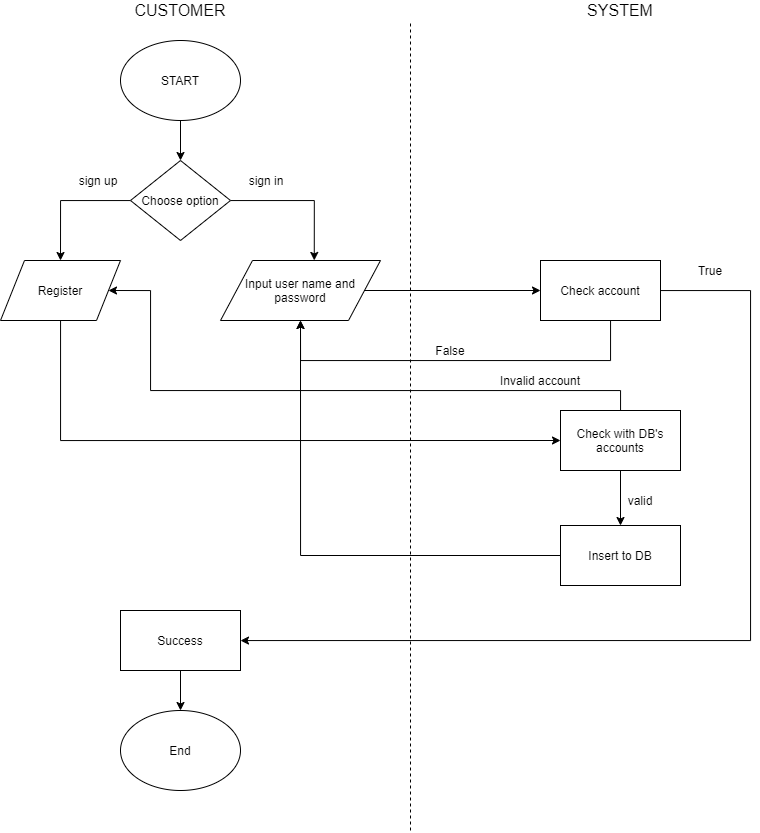

The diagram above was exported from draw.io. Its source (the exported page's mxGraphModel, read from the mxfile embedded in the PNG):
<mxGraphModel dx="871" dy="493" grid="1" gridSize="10" guides="1" tooltips="1" connect="1" arrows="1" fold="1" page="1" pageScale="1" pageWidth="827" pageHeight="1169" math="0" shadow="0">
  <root>
    <mxCell id="0" />
    <mxCell id="1" parent="0" />
    <mxCell id="A5ObYKqj6IinEaPEiYbo-33" value="" style="edgeStyle=orthogonalEdgeStyle;rounded=0;orthogonalLoop=1;jettySize=auto;html=1;" parent="1" edge="1">
      <mxGeometry relative="1" as="geometry">
        <mxPoint x="410" y="460" as="sourcePoint" />
      </mxGeometry>
    </mxCell>
    <mxCell id="HLed8tYn-idCBdc7Js5Q-1" value="" style="endArrow=none;dashed=1;html=1;fontSize=12;" edge="1" parent="1">
      <mxGeometry width="50" height="50" relative="1" as="geometry">
        <mxPoint x="440" y="890" as="sourcePoint" />
        <mxPoint x="440" y="80" as="targetPoint" />
      </mxGeometry>
    </mxCell>
    <mxCell id="HLed8tYn-idCBdc7Js5Q-2" value="CUSTOMER" style="text;html=1;strokeColor=none;fillColor=none;align=center;verticalAlign=middle;whiteSpace=wrap;rounded=0;fontSize=16;" vertex="1" parent="1">
      <mxGeometry x="190" y="60" width="40" height="20" as="geometry" />
    </mxCell>
    <mxCell id="HLed8tYn-idCBdc7Js5Q-3" value="SYSTEM" style="text;html=1;strokeColor=none;fillColor=none;align=center;verticalAlign=middle;whiteSpace=wrap;rounded=0;fontSize=16;" vertex="1" parent="1">
      <mxGeometry x="630" y="60" width="40" height="20" as="geometry" />
    </mxCell>
    <mxCell id="HLed8tYn-idCBdc7Js5Q-15" value="" style="edgeStyle=orthogonalEdgeStyle;rounded=0;orthogonalLoop=1;jettySize=auto;html=1;fontSize=12;" edge="1" parent="1" source="HLed8tYn-idCBdc7Js5Q-4" target="HLed8tYn-idCBdc7Js5Q-14">
      <mxGeometry relative="1" as="geometry" />
    </mxCell>
    <mxCell id="HLed8tYn-idCBdc7Js5Q-4" value="START" style="ellipse;whiteSpace=wrap;html=1;fontSize=12;" vertex="1" parent="1">
      <mxGeometry x="150" y="100" width="120" height="80" as="geometry" />
    </mxCell>
    <mxCell id="HLed8tYn-idCBdc7Js5Q-33" value="" style="edgeStyle=orthogonalEdgeStyle;rounded=0;orthogonalLoop=1;jettySize=auto;html=1;fontSize=12;" edge="1" parent="1" source="HLed8tYn-idCBdc7Js5Q-13" target="HLed8tYn-idCBdc7Js5Q-32">
      <mxGeometry relative="1" as="geometry">
        <Array as="points">
          <mxPoint x="780" y="350" />
          <mxPoint x="780" y="700" />
        </Array>
      </mxGeometry>
    </mxCell>
    <mxCell id="HLed8tYn-idCBdc7Js5Q-36" value="" style="edgeStyle=orthogonalEdgeStyle;rounded=0;orthogonalLoop=1;jettySize=auto;html=1;fontSize=12;entryX=0.5;entryY=1;entryDx=0;entryDy=0;" edge="1" parent="1" source="HLed8tYn-idCBdc7Js5Q-13" target="HLed8tYn-idCBdc7Js5Q-20">
      <mxGeometry relative="1" as="geometry">
        <mxPoint x="500.05882352941194" y="470" as="targetPoint" />
        <Array as="points">
          <mxPoint x="640" y="420" />
          <mxPoint x="330" y="420" />
        </Array>
      </mxGeometry>
    </mxCell>
    <mxCell id="HLed8tYn-idCBdc7Js5Q-13" value="Check account" style="rounded=0;whiteSpace=wrap;html=1;fontSize=12;" vertex="1" parent="1">
      <mxGeometry x="570" y="320" width="120" height="60" as="geometry" />
    </mxCell>
    <mxCell id="HLed8tYn-idCBdc7Js5Q-41" value="" style="edgeStyle=orthogonalEdgeStyle;rounded=0;orthogonalLoop=1;jettySize=auto;html=1;fontSize=12;" edge="1" parent="1" source="HLed8tYn-idCBdc7Js5Q-32">
      <mxGeometry relative="1" as="geometry">
        <mxPoint x="210" y="770" as="targetPoint" />
      </mxGeometry>
    </mxCell>
    <mxCell id="HLed8tYn-idCBdc7Js5Q-32" value="Success" style="rounded=0;whiteSpace=wrap;html=1;fontSize=12;" vertex="1" parent="1">
      <mxGeometry x="150" y="670" width="120" height="60" as="geometry" />
    </mxCell>
    <mxCell id="HLed8tYn-idCBdc7Js5Q-23" style="edgeStyle=orthogonalEdgeStyle;rounded=0;orthogonalLoop=1;jettySize=auto;html=1;entryX=0.5;entryY=0;entryDx=0;entryDy=0;fontSize=12;" edge="1" parent="1" source="HLed8tYn-idCBdc7Js5Q-14" target="HLed8tYn-idCBdc7Js5Q-19">
      <mxGeometry relative="1" as="geometry" />
    </mxCell>
    <mxCell id="HLed8tYn-idCBdc7Js5Q-24" style="edgeStyle=orthogonalEdgeStyle;rounded=0;orthogonalLoop=1;jettySize=auto;html=1;entryX=0.586;entryY=-0.001;entryDx=0;entryDy=0;entryPerimeter=0;fontSize=12;" edge="1" parent="1" source="HLed8tYn-idCBdc7Js5Q-14" target="HLed8tYn-idCBdc7Js5Q-20">
      <mxGeometry relative="1" as="geometry">
        <Array as="points">
          <mxPoint x="344" y="260" />
        </Array>
      </mxGeometry>
    </mxCell>
    <mxCell id="HLed8tYn-idCBdc7Js5Q-14" value="Choose option" style="rhombus;whiteSpace=wrap;html=1;fontSize=12;" vertex="1" parent="1">
      <mxGeometry x="160" y="220" width="100" height="80" as="geometry" />
    </mxCell>
    <mxCell id="HLed8tYn-idCBdc7Js5Q-45" value="" style="edgeStyle=orthogonalEdgeStyle;rounded=0;orthogonalLoop=1;jettySize=auto;html=1;fontSize=12;entryX=0;entryY=0.5;entryDx=0;entryDy=0;" edge="1" parent="1" source="HLed8tYn-idCBdc7Js5Q-19" target="HLed8tYn-idCBdc7Js5Q-43">
      <mxGeometry relative="1" as="geometry">
        <mxPoint x="90" y="460" as="targetPoint" />
        <Array as="points">
          <mxPoint x="90" y="500" />
        </Array>
      </mxGeometry>
    </mxCell>
    <mxCell id="HLed8tYn-idCBdc7Js5Q-19" value="Register" style="shape=parallelogram;perimeter=parallelogramPerimeter;whiteSpace=wrap;html=1;fontSize=12;" vertex="1" parent="1">
      <mxGeometry x="30" y="320" width="120" height="60" as="geometry" />
    </mxCell>
    <mxCell id="HLed8tYn-idCBdc7Js5Q-31" value="" style="edgeStyle=orthogonalEdgeStyle;rounded=0;orthogonalLoop=1;jettySize=auto;html=1;fontSize=12;entryX=0;entryY=0.5;entryDx=0;entryDy=0;" edge="1" parent="1" source="HLed8tYn-idCBdc7Js5Q-20" target="HLed8tYn-idCBdc7Js5Q-13">
      <mxGeometry relative="1" as="geometry">
        <mxPoint x="505.9999999999998" y="350" as="targetPoint" />
      </mxGeometry>
    </mxCell>
    <mxCell id="HLed8tYn-idCBdc7Js5Q-20" value="Input user name and password" style="shape=parallelogram;perimeter=parallelogramPerimeter;whiteSpace=wrap;html=1;fontSize=12;" vertex="1" parent="1">
      <mxGeometry x="250" y="320" width="160" height="60" as="geometry" />
    </mxCell>
    <mxCell id="HLed8tYn-idCBdc7Js5Q-25" value="sign up" style="text;html=1;strokeColor=none;fillColor=none;align=center;verticalAlign=middle;whiteSpace=wrap;rounded=0;fontSize=12;" vertex="1" parent="1">
      <mxGeometry x="103" y="230" width="50" height="20" as="geometry" />
    </mxCell>
    <mxCell id="HLed8tYn-idCBdc7Js5Q-27" value="sign in" style="text;html=1;strokeColor=none;fillColor=none;align=center;verticalAlign=middle;whiteSpace=wrap;rounded=0;fontSize=12;" vertex="1" parent="1">
      <mxGeometry x="276" y="230" width="40" height="20" as="geometry" />
    </mxCell>
    <mxCell id="HLed8tYn-idCBdc7Js5Q-34" value="True" style="text;html=1;strokeColor=none;fillColor=none;align=center;verticalAlign=middle;whiteSpace=wrap;rounded=0;fontSize=12;" vertex="1" parent="1">
      <mxGeometry x="720" y="320" width="40" height="20" as="geometry" />
    </mxCell>
    <mxCell id="HLed8tYn-idCBdc7Js5Q-37" value="False" style="text;html=1;strokeColor=none;fillColor=none;align=center;verticalAlign=middle;whiteSpace=wrap;rounded=0;fontSize=12;" vertex="1" parent="1">
      <mxGeometry x="460" y="400" width="40" height="20" as="geometry" />
    </mxCell>
    <mxCell id="HLed8tYn-idCBdc7Js5Q-42" value="End" style="ellipse;whiteSpace=wrap;html=1;fontSize=12;" vertex="1" parent="1">
      <mxGeometry x="150" y="770" width="120" height="80" as="geometry" />
    </mxCell>
    <mxCell id="HLed8tYn-idCBdc7Js5Q-47" value="" style="edgeStyle=orthogonalEdgeStyle;rounded=0;orthogonalLoop=1;jettySize=auto;html=1;fontSize=12;entryX=1;entryY=0.5;entryDx=0;entryDy=0;" edge="1" parent="1" source="HLed8tYn-idCBdc7Js5Q-43" target="HLed8tYn-idCBdc7Js5Q-19">
      <mxGeometry relative="1" as="geometry">
        <mxPoint x="650" y="390" as="targetPoint" />
        <Array as="points">
          <mxPoint x="650" y="450" />
          <mxPoint x="180" y="450" />
          <mxPoint x="180" y="350" />
        </Array>
      </mxGeometry>
    </mxCell>
    <mxCell id="HLed8tYn-idCBdc7Js5Q-51" value="" style="edgeStyle=orthogonalEdgeStyle;rounded=0;orthogonalLoop=1;jettySize=auto;html=1;fontSize=12;" edge="1" parent="1" source="HLed8tYn-idCBdc7Js5Q-43" target="HLed8tYn-idCBdc7Js5Q-50">
      <mxGeometry relative="1" as="geometry" />
    </mxCell>
    <mxCell id="HLed8tYn-idCBdc7Js5Q-43" value="Check with DB's accounts" style="rounded=0;whiteSpace=wrap;html=1;fontSize=12;" vertex="1" parent="1">
      <mxGeometry x="590" y="470" width="120" height="60" as="geometry" />
    </mxCell>
    <mxCell id="HLed8tYn-idCBdc7Js5Q-54" value="" style="edgeStyle=orthogonalEdgeStyle;rounded=0;orthogonalLoop=1;jettySize=auto;html=1;fontSize=12;" edge="1" parent="1" source="HLed8tYn-idCBdc7Js5Q-50">
      <mxGeometry relative="1" as="geometry">
        <mxPoint x="330" y="380" as="targetPoint" />
      </mxGeometry>
    </mxCell>
    <mxCell id="HLed8tYn-idCBdc7Js5Q-50" value="Insert to DB" style="rounded=0;whiteSpace=wrap;html=1;fontSize=12;" vertex="1" parent="1">
      <mxGeometry x="590" y="585" width="120" height="60" as="geometry" />
    </mxCell>
    <mxCell id="HLed8tYn-idCBdc7Js5Q-48" value="Invalid account" style="text;html=1;strokeColor=none;fillColor=none;align=center;verticalAlign=middle;whiteSpace=wrap;rounded=0;fontSize=12;" vertex="1" parent="1">
      <mxGeometry x="520" y="430" width="100" height="20" as="geometry" />
    </mxCell>
    <mxCell id="HLed8tYn-idCBdc7Js5Q-52" value="valid" style="text;html=1;strokeColor=none;fillColor=none;align=center;verticalAlign=middle;whiteSpace=wrap;rounded=0;fontSize=12;" vertex="1" parent="1">
      <mxGeometry x="650" y="550" width="40" height="20" as="geometry" />
    </mxCell>
  </root>
</mxGraphModel>